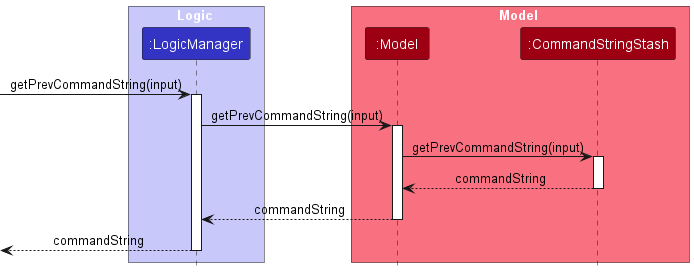

The diagram above was rendered by PlantUML. Its source (embedded in the PNG):
@startuml
!include style.puml
skinparam ArrowFontStyle plain

box Logic LOGIC_COLOR_T1
participant ":LogicManager" as LogicManager LOGIC_COLOR
end box

box Model MODEL_COLOR_T1
participant ":Model" as Model MODEL_COLOR
participant ":CommandStringStash" as CommandStringStash MODEL_COLOR
end box
[-> LogicManager : getPrevCommandString(input)
activate LogicManager

LogicManager -> Model : getPrevCommandString(input)
activate Model

Model -> CommandStringStash : getPrevCommandString(input)
activate CommandStringStash

CommandStringStash --> Model : commandString

deactivate CommandStringStash

Model --> LogicManager : commandString

deactivate Model

[<--LogicManager : commandString
deactivate LogicManager
@enduml